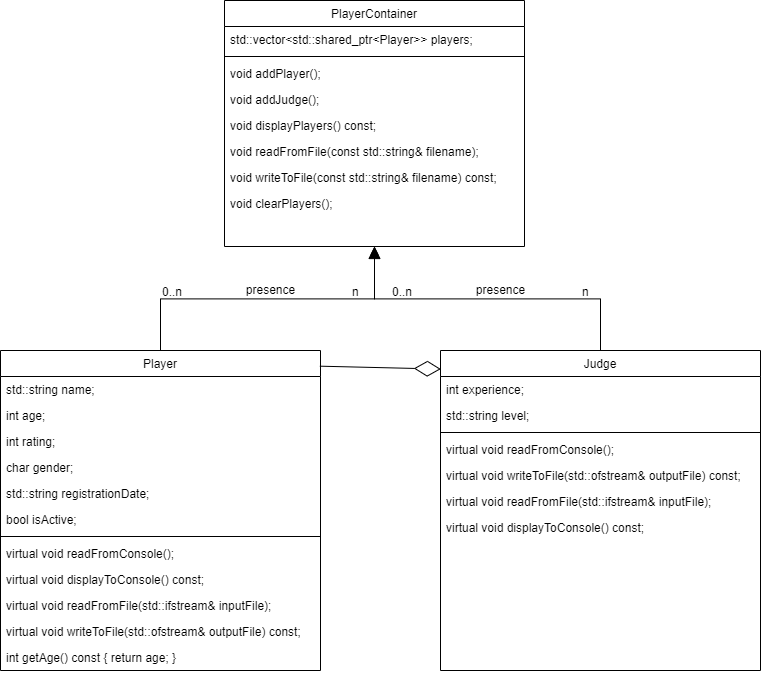

The diagram above was exported from draw.io. Its source (the exported page's mxGraphModel, read from the mxfile embedded in the PNG):
<mxGraphModel dx="782" dy="458" grid="1" gridSize="10" guides="1" tooltips="1" connect="1" arrows="1" fold="1" page="1" pageScale="1" pageWidth="827" pageHeight="1169" math="0" shadow="0">
  <root>
    <mxCell id="WIyWlLk6GJQsqaUBKTNV-0" />
    <mxCell id="WIyWlLk6GJQsqaUBKTNV-1" parent="WIyWlLk6GJQsqaUBKTNV-0" />
    <mxCell id="zkfFHV4jXpPFQw0GAbJ--6" value="Player" style="swimlane;fontStyle=0;align=center;verticalAlign=top;childLayout=stackLayout;horizontal=1;startSize=26;horizontalStack=0;resizeParent=1;resizeLast=0;collapsible=1;marginBottom=0;rounded=0;shadow=0;strokeWidth=1;" parent="WIyWlLk6GJQsqaUBKTNV-1" vertex="1">
      <mxGeometry x="40" y="360" width="320" height="320" as="geometry">
        <mxRectangle x="130" y="380" width="160" height="26" as="alternateBounds" />
      </mxGeometry>
    </mxCell>
    <mxCell id="zkfFHV4jXpPFQw0GAbJ--7" value="std::string name;" style="text;align=left;verticalAlign=top;spacingLeft=4;spacingRight=4;overflow=hidden;rotatable=0;points=[[0,0.5],[1,0.5]];portConstraint=eastwest;" parent="zkfFHV4jXpPFQw0GAbJ--6" vertex="1">
      <mxGeometry y="26" width="320" height="26" as="geometry" />
    </mxCell>
    <mxCell id="kwqlGTNPtBfx5c01FyAo-1" value="int age;&#10;" style="text;align=left;verticalAlign=top;spacingLeft=4;spacingRight=4;overflow=hidden;rotatable=0;points=[[0,0.5],[1,0.5]];portConstraint=eastwest;rounded=0;shadow=0;html=0;" vertex="1" parent="zkfFHV4jXpPFQw0GAbJ--6">
      <mxGeometry y="52" width="320" height="26" as="geometry" />
    </mxCell>
    <mxCell id="zkfFHV4jXpPFQw0GAbJ--8" value="int rating;" style="text;align=left;verticalAlign=top;spacingLeft=4;spacingRight=4;overflow=hidden;rotatable=0;points=[[0,0.5],[1,0.5]];portConstraint=eastwest;rounded=0;shadow=0;html=0;" parent="zkfFHV4jXpPFQw0GAbJ--6" vertex="1">
      <mxGeometry y="78" width="320" height="26" as="geometry" />
    </mxCell>
    <mxCell id="kwqlGTNPtBfx5c01FyAo-2" value="char gender;" style="text;align=left;verticalAlign=top;spacingLeft=4;spacingRight=4;overflow=hidden;rotatable=0;points=[[0,0.5],[1,0.5]];portConstraint=eastwest;rounded=0;shadow=0;html=0;" vertex="1" parent="zkfFHV4jXpPFQw0GAbJ--6">
      <mxGeometry y="104" width="320" height="26" as="geometry" />
    </mxCell>
    <mxCell id="kwqlGTNPtBfx5c01FyAo-3" value="std::string registrationDate;" style="text;align=left;verticalAlign=top;spacingLeft=4;spacingRight=4;overflow=hidden;rotatable=0;points=[[0,0.5],[1,0.5]];portConstraint=eastwest;rounded=0;shadow=0;html=0;" vertex="1" parent="zkfFHV4jXpPFQw0GAbJ--6">
      <mxGeometry y="130" width="320" height="26" as="geometry" />
    </mxCell>
    <mxCell id="kwqlGTNPtBfx5c01FyAo-4" value="bool isActive;" style="text;align=left;verticalAlign=top;spacingLeft=4;spacingRight=4;overflow=hidden;rotatable=0;points=[[0,0.5],[1,0.5]];portConstraint=eastwest;rounded=0;shadow=0;html=0;" vertex="1" parent="zkfFHV4jXpPFQw0GAbJ--6">
      <mxGeometry y="156" width="320" height="26" as="geometry" />
    </mxCell>
    <mxCell id="zkfFHV4jXpPFQw0GAbJ--9" value="" style="line;html=1;strokeWidth=1;align=left;verticalAlign=middle;spacingTop=-1;spacingLeft=3;spacingRight=3;rotatable=0;labelPosition=right;points=[];portConstraint=eastwest;" parent="zkfFHV4jXpPFQw0GAbJ--6" vertex="1">
      <mxGeometry y="182" width="320" height="8" as="geometry" />
    </mxCell>
    <mxCell id="zkfFHV4jXpPFQw0GAbJ--10" value="virtual void readFromConsole();" style="text;align=left;verticalAlign=top;spacingLeft=4;spacingRight=4;overflow=hidden;rotatable=0;points=[[0,0.5],[1,0.5]];portConstraint=eastwest;fontStyle=0" parent="zkfFHV4jXpPFQw0GAbJ--6" vertex="1">
      <mxGeometry y="190" width="320" height="26" as="geometry" />
    </mxCell>
    <mxCell id="zkfFHV4jXpPFQw0GAbJ--11" value="virtual void displayToConsole() const;" style="text;align=left;verticalAlign=top;spacingLeft=4;spacingRight=4;overflow=hidden;rotatable=0;points=[[0,0.5],[1,0.5]];portConstraint=eastwest;" parent="zkfFHV4jXpPFQw0GAbJ--6" vertex="1">
      <mxGeometry y="216" width="320" height="26" as="geometry" />
    </mxCell>
    <mxCell id="kwqlGTNPtBfx5c01FyAo-22" value="virtual void readFromFile(std::ifstream&amp; inputFile);" style="text;align=left;verticalAlign=top;spacingLeft=4;spacingRight=4;overflow=hidden;rotatable=0;points=[[0,0.5],[1,0.5]];portConstraint=eastwest;" vertex="1" parent="zkfFHV4jXpPFQw0GAbJ--6">
      <mxGeometry y="242" width="320" height="26" as="geometry" />
    </mxCell>
    <mxCell id="kwqlGTNPtBfx5c01FyAo-23" value="virtual void writeToFile(std::ofstream&amp; outputFile) const;" style="text;align=left;verticalAlign=top;spacingLeft=4;spacingRight=4;overflow=hidden;rotatable=0;points=[[0,0.5],[1,0.5]];portConstraint=eastwest;" vertex="1" parent="zkfFHV4jXpPFQw0GAbJ--6">
      <mxGeometry y="268" width="320" height="26" as="geometry" />
    </mxCell>
    <mxCell id="kwqlGTNPtBfx5c01FyAo-21" value="int getAge() const { return age; }" style="text;align=left;verticalAlign=top;spacingLeft=4;spacingRight=4;overflow=hidden;rotatable=0;points=[[0,0.5],[1,0.5]];portConstraint=eastwest;" vertex="1" parent="zkfFHV4jXpPFQw0GAbJ--6">
      <mxGeometry y="294" width="320" height="26" as="geometry" />
    </mxCell>
    <mxCell id="zkfFHV4jXpPFQw0GAbJ--12" value="" style="endArrow=block;endSize=10;endFill=1;shadow=0;strokeWidth=1;rounded=0;curved=0;edgeStyle=elbowEdgeStyle;elbow=vertical;entryX=0.5;entryY=1;entryDx=0;entryDy=0;" parent="WIyWlLk6GJQsqaUBKTNV-1" source="zkfFHV4jXpPFQw0GAbJ--6" target="zkfFHV4jXpPFQw0GAbJ--17" edge="1">
      <mxGeometry width="160" relative="1" as="geometry">
        <mxPoint x="200" y="203" as="sourcePoint" />
        <mxPoint x="440" y="290" as="targetPoint" />
      </mxGeometry>
    </mxCell>
    <mxCell id="zkfFHV4jXpPFQw0GAbJ--13" value="Judge" style="swimlane;fontStyle=0;align=center;verticalAlign=top;childLayout=stackLayout;horizontal=1;startSize=26;horizontalStack=0;resizeParent=1;resizeLast=0;collapsible=1;marginBottom=0;rounded=0;shadow=0;strokeWidth=1;" parent="WIyWlLk6GJQsqaUBKTNV-1" vertex="1">
      <mxGeometry x="480" y="360" width="320" height="320" as="geometry">
        <mxRectangle x="340" y="380" width="170" height="26" as="alternateBounds" />
      </mxGeometry>
    </mxCell>
    <mxCell id="zkfFHV4jXpPFQw0GAbJ--14" value="int experience;&#10;" style="text;align=left;verticalAlign=top;spacingLeft=4;spacingRight=4;overflow=hidden;rotatable=0;points=[[0,0.5],[1,0.5]];portConstraint=eastwest;" parent="zkfFHV4jXpPFQw0GAbJ--13" vertex="1">
      <mxGeometry y="26" width="320" height="26" as="geometry" />
    </mxCell>
    <mxCell id="kwqlGTNPtBfx5c01FyAo-0" value="std::string level;" style="text;align=left;verticalAlign=top;spacingLeft=4;spacingRight=4;overflow=hidden;rotatable=0;points=[[0,0.5],[1,0.5]];portConstraint=eastwest;" vertex="1" parent="zkfFHV4jXpPFQw0GAbJ--13">
      <mxGeometry y="52" width="320" height="26" as="geometry" />
    </mxCell>
    <mxCell id="zkfFHV4jXpPFQw0GAbJ--15" value="" style="line;html=1;strokeWidth=1;align=left;verticalAlign=middle;spacingTop=-1;spacingLeft=3;spacingRight=3;rotatable=0;labelPosition=right;points=[];portConstraint=eastwest;" parent="zkfFHV4jXpPFQw0GAbJ--13" vertex="1">
      <mxGeometry y="78" width="320" height="8" as="geometry" />
    </mxCell>
    <mxCell id="kwqlGTNPtBfx5c01FyAo-24" value="virtual void readFromConsole();" style="text;align=left;verticalAlign=top;spacingLeft=4;spacingRight=4;overflow=hidden;rotatable=0;points=[[0,0.5],[1,0.5]];portConstraint=eastwest;fontStyle=0" vertex="1" parent="zkfFHV4jXpPFQw0GAbJ--13">
      <mxGeometry y="86" width="320" height="26" as="geometry" />
    </mxCell>
    <mxCell id="kwqlGTNPtBfx5c01FyAo-27" value="virtual void writeToFile(std::ofstream&amp; outputFile) const;" style="text;align=left;verticalAlign=top;spacingLeft=4;spacingRight=4;overflow=hidden;rotatable=0;points=[[0,0.5],[1,0.5]];portConstraint=eastwest;" vertex="1" parent="zkfFHV4jXpPFQw0GAbJ--13">
      <mxGeometry y="112" width="320" height="26" as="geometry" />
    </mxCell>
    <mxCell id="kwqlGTNPtBfx5c01FyAo-26" value="virtual void readFromFile(std::ifstream&amp; inputFile);" style="text;align=left;verticalAlign=top;spacingLeft=4;spacingRight=4;overflow=hidden;rotatable=0;points=[[0,0.5],[1,0.5]];portConstraint=eastwest;" vertex="1" parent="zkfFHV4jXpPFQw0GAbJ--13">
      <mxGeometry y="138" width="320" height="26" as="geometry" />
    </mxCell>
    <mxCell id="kwqlGTNPtBfx5c01FyAo-25" value="virtual void displayToConsole() const;" style="text;align=left;verticalAlign=top;spacingLeft=4;spacingRight=4;overflow=hidden;rotatable=0;points=[[0,0.5],[1,0.5]];portConstraint=eastwest;" vertex="1" parent="zkfFHV4jXpPFQw0GAbJ--13">
      <mxGeometry y="164" width="320" height="26" as="geometry" />
    </mxCell>
    <mxCell id="zkfFHV4jXpPFQw0GAbJ--16" value="" style="endArrow=block;endFill=1;shadow=0;strokeWidth=1;rounded=0;curved=0;edgeStyle=elbowEdgeStyle;elbow=vertical;entryX=0.5;entryY=1;entryDx=0;entryDy=0;" parent="WIyWlLk6GJQsqaUBKTNV-1" source="zkfFHV4jXpPFQw0GAbJ--13" target="zkfFHV4jXpPFQw0GAbJ--17" edge="1">
      <mxGeometry width="160" relative="1" as="geometry">
        <mxPoint x="210" y="373" as="sourcePoint" />
        <mxPoint x="300" y="258" as="targetPoint" />
      </mxGeometry>
    </mxCell>
    <mxCell id="zkfFHV4jXpPFQw0GAbJ--17" value="PlayerContainer" style="swimlane;fontStyle=0;align=center;verticalAlign=top;childLayout=stackLayout;horizontal=1;startSize=26;horizontalStack=0;resizeParent=1;resizeLast=0;collapsible=1;marginBottom=0;rounded=0;shadow=0;strokeWidth=1;" parent="WIyWlLk6GJQsqaUBKTNV-1" vertex="1">
      <mxGeometry x="264" y="10" width="300" height="246" as="geometry">
        <mxRectangle x="550" y="140" width="160" height="26" as="alternateBounds" />
      </mxGeometry>
    </mxCell>
    <mxCell id="zkfFHV4jXpPFQw0GAbJ--18" value="std::vector&lt;std::shared_ptr&lt;Player&gt;&gt; players;" style="text;align=left;verticalAlign=top;spacingLeft=4;spacingRight=4;overflow=hidden;rotatable=0;points=[[0,0.5],[1,0.5]];portConstraint=eastwest;" parent="zkfFHV4jXpPFQw0GAbJ--17" vertex="1">
      <mxGeometry y="26" width="300" height="26" as="geometry" />
    </mxCell>
    <mxCell id="zkfFHV4jXpPFQw0GAbJ--23" value="" style="line;html=1;strokeWidth=1;align=left;verticalAlign=middle;spacingTop=-1;spacingLeft=3;spacingRight=3;rotatable=0;labelPosition=right;points=[];portConstraint=eastwest;" parent="zkfFHV4jXpPFQw0GAbJ--17" vertex="1">
      <mxGeometry y="52" width="300" height="8" as="geometry" />
    </mxCell>
    <mxCell id="zkfFHV4jXpPFQw0GAbJ--24" value="void addPlayer();&#10;" style="text;align=left;verticalAlign=top;spacingLeft=4;spacingRight=4;overflow=hidden;rotatable=0;points=[[0,0.5],[1,0.5]];portConstraint=eastwest;" parent="zkfFHV4jXpPFQw0GAbJ--17" vertex="1">
      <mxGeometry y="60" width="300" height="26" as="geometry" />
    </mxCell>
    <mxCell id="zkfFHV4jXpPFQw0GAbJ--25" value="void addJudge();" style="text;align=left;verticalAlign=top;spacingLeft=4;spacingRight=4;overflow=hidden;rotatable=0;points=[[0,0.5],[1,0.5]];portConstraint=eastwest;" parent="zkfFHV4jXpPFQw0GAbJ--17" vertex="1">
      <mxGeometry y="86" width="300" height="26" as="geometry" />
    </mxCell>
    <mxCell id="kwqlGTNPtBfx5c01FyAo-13" value="void displayPlayers() const;" style="text;align=left;verticalAlign=top;spacingLeft=4;spacingRight=4;overflow=hidden;rotatable=0;points=[[0,0.5],[1,0.5]];portConstraint=eastwest;" vertex="1" parent="zkfFHV4jXpPFQw0GAbJ--17">
      <mxGeometry y="112" width="300" height="26" as="geometry" />
    </mxCell>
    <mxCell id="kwqlGTNPtBfx5c01FyAo-14" value="void readFromFile(const std::string&amp; filename);" style="text;align=left;verticalAlign=top;spacingLeft=4;spacingRight=4;overflow=hidden;rotatable=0;points=[[0,0.5],[1,0.5]];portConstraint=eastwest;" vertex="1" parent="zkfFHV4jXpPFQw0GAbJ--17">
      <mxGeometry y="138" width="300" height="26" as="geometry" />
    </mxCell>
    <mxCell id="kwqlGTNPtBfx5c01FyAo-16" value="void writeToFile(const std::string&amp; filename) const;" style="text;align=left;verticalAlign=top;spacingLeft=4;spacingRight=4;overflow=hidden;rotatable=0;points=[[0,0.5],[1,0.5]];portConstraint=eastwest;" vertex="1" parent="zkfFHV4jXpPFQw0GAbJ--17">
      <mxGeometry y="164" width="300" height="26" as="geometry" />
    </mxCell>
    <mxCell id="kwqlGTNPtBfx5c01FyAo-15" value="void clearPlayers();" style="text;align=left;verticalAlign=top;spacingLeft=4;spacingRight=4;overflow=hidden;rotatable=0;points=[[0,0.5],[1,0.5]];portConstraint=eastwest;" vertex="1" parent="zkfFHV4jXpPFQw0GAbJ--17">
      <mxGeometry y="190" width="300" height="26" as="geometry" />
    </mxCell>
    <mxCell id="kwqlGTNPtBfx5c01FyAo-6" value="presence" style="text;html=1;resizable=0;points=[];;align=center;verticalAlign=middle;labelBackgroundColor=none;rounded=0;shadow=0;strokeWidth=1;fontSize=12;" vertex="1" connectable="0" parent="WIyWlLk6GJQsqaUBKTNV-1">
      <mxGeometry x="310" y="300.00000000000006" as="geometry" />
    </mxCell>
    <mxCell id="kwqlGTNPtBfx5c01FyAo-7" value="0..n" style="resizable=0;align=left;verticalAlign=bottom;labelBackgroundColor=none;fontSize=12;" connectable="0" vertex="1" parent="WIyWlLk6GJQsqaUBKTNV-1">
      <mxGeometry x="200" y="310.00000000000006" as="geometry" />
    </mxCell>
    <mxCell id="kwqlGTNPtBfx5c01FyAo-8" value="0..n" style="resizable=0;align=left;verticalAlign=bottom;labelBackgroundColor=none;fontSize=12;" connectable="0" vertex="1" parent="WIyWlLk6GJQsqaUBKTNV-1">
      <mxGeometry x="430" y="310.00000000000006" as="geometry" />
    </mxCell>
    <mxCell id="kwqlGTNPtBfx5c01FyAo-10" value="n" style="resizable=0;align=left;verticalAlign=bottom;labelBackgroundColor=none;fontSize=12;" connectable="0" vertex="1" parent="WIyWlLk6GJQsqaUBKTNV-1">
      <mxGeometry x="620" y="310.00000000000006" as="geometry" />
    </mxCell>
    <mxCell id="kwqlGTNPtBfx5c01FyAo-11" value="presence" style="text;html=1;resizable=0;points=[];;align=center;verticalAlign=middle;labelBackgroundColor=none;rounded=0;shadow=0;strokeWidth=1;fontSize=12;" vertex="1" connectable="0" parent="WIyWlLk6GJQsqaUBKTNV-1">
      <mxGeometry x="540" y="300.00000000000006" as="geometry" />
    </mxCell>
    <mxCell id="kwqlGTNPtBfx5c01FyAo-12" value="n" style="resizable=0;align=left;verticalAlign=bottom;labelBackgroundColor=none;fontSize=12;" connectable="0" vertex="1" parent="WIyWlLk6GJQsqaUBKTNV-1">
      <mxGeometry x="390" y="310.00000000000006" as="geometry" />
    </mxCell>
    <mxCell id="kwqlGTNPtBfx5c01FyAo-20" value="" style="endArrow=diamondThin;endFill=0;endSize=24;html=1;rounded=0;exitX=0.998;exitY=0.049;exitDx=0;exitDy=0;exitPerimeter=0;entryX=0.001;entryY=0.058;entryDx=0;entryDy=0;entryPerimeter=0;" edge="1" parent="WIyWlLk6GJQsqaUBKTNV-1" source="zkfFHV4jXpPFQw0GAbJ--6" target="zkfFHV4jXpPFQw0GAbJ--13">
      <mxGeometry width="160" relative="1" as="geometry">
        <mxPoint x="320" y="520" as="sourcePoint" />
        <mxPoint x="480" y="520" as="targetPoint" />
      </mxGeometry>
    </mxCell>
  </root>
</mxGraphModel>